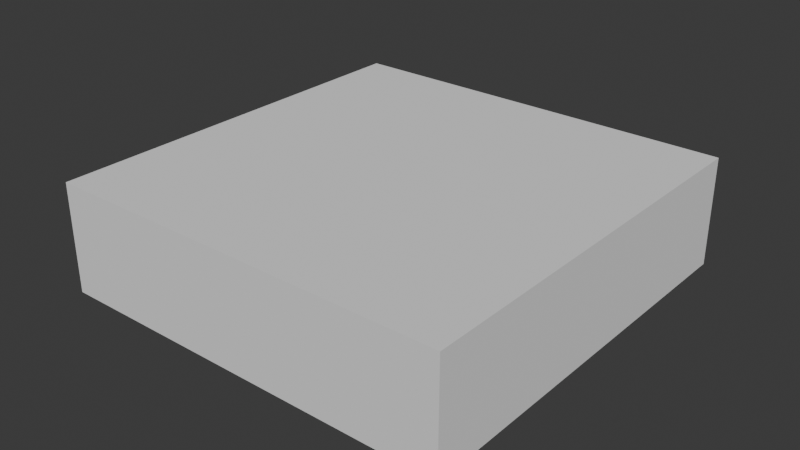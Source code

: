 # Source: RocketTargetCollider.blend  (saved by Blender 5.0.119; exported with 4.5.12 LTS)
import bpy
from mathutils import Matrix  # noqa: F401  (used for matrix-valued properties, if any)

bpy.ops.wm.read_factory_settings(use_empty=True)
scene = bpy.context.scene
scene.name = 'Scene'

# ---- collections
col_collection = bpy.data.collections.new('Collection'); scene.collection.children.link(col_collection)

# ---- world
world_world = bpy.data.worlds.new('World'); scene.world = world_world
world_world.use_nodes = True; world_world.node_tree.nodes.clear()
_N = world_world.node_tree.nodes; _L = world_world.node_tree.links
n0 = _N.new('ShaderNodeOutputWorld'); n0.name = 'World Output'; n0.location = (200, 100)
n1 = _N.new('ShaderNodeBackground'); n1.name = 'Background'; n1.location = (-200, 100)
n1.inputs[0].default_value = (0.05088, 0.05088, 0.05088, 1.0)
_L.new(n1.outputs[0], n0.inputs[0])
n0.is_active_output = True
world_world.color = (0.05088, 0.05088, 0.05088)
world_world.sun_shadow_jitter_overblur = 0.0

# ---- meshes
me_cube_001 = bpy.data.meshes.new('Cube.001')
me_cube_001.from_pydata([(-0.06602, -0.06602, -0.01769), (-0.06602, -0.06602, 0.01769), (-0.06602, 0.06602, -0.01769), (-0.06602, 0.06602, 0.01769), (0.06602, -0.06602, -0.01769), (0.06602, -0.06602, 0.01769), (0.06602, 0.06602, -0.01769), (0.06602, 0.06602, 0.01769)], [], [(0, 1, 3, 2), (2, 3, 7, 6), (6, 7, 5, 4), (4, 5, 1, 0), (2, 6, 4, 0), (7, 3, 1, 5)])
_uv = me_cube_001.uv_layers.new(name='UVMap')
_uv.uv.foreach_set('vector', [0.375, 0.0, 0.625, 0.0, 0.625, 0.25, 0.375, 0.25, 0.375, 0.25, 0.625, 0.25, 0.625, 0.5, 0.375, 0.5, 0.375, 0.5, 0.625, 0.5, 0.625, 0.75, 0.375, 0.75, 0.375, 0.75, 0.625, 0.75, 0.625, 1.0, 0.375, 1.0, 0.125, 0.5, 0.375, 0.5, 0.375, 0.75, 0.125, 0.75, 0.625, 0.5, 0.875, 0.5, 0.875, 0.75, 0.625, 0.75])
me_cube_001.update()

# ---- objects
ob_rockettargetcollider = bpy.data.objects.new('RocketTargetCollider', me_cube_001)

# ---- transforms, parenting, visibility, modifiers, constraints
ob_rockettargetcollider.location = (0.002069, -0.0004042, 0.02729)

# ---- collection membership
col_collection.objects.link(ob_rockettargetcollider)

# ---- scene / render settings (as saved in the file)
scene.frame_start = 1; scene.frame_end = 250; scene.frame_set(1)
scene.render.engine = 'BLENDER_EEVEE_NEXT'
scene.render.bake_bias = 0.0
scene.render.bake_samples = 0
scene.cycles.sampling_pattern = 'TABULATED_SOBOL'
scene.eevee.use_volume_custom_range = False
bpy.context.view_layer.update()

# ---- added for rendering (the .blend has no active camera and no usable light): camera, sun
cam_auto = bpy.data.cameras.new('AutoCamera')
cam_auto.lens = 50.0
cam_auto.sensor_width = 36.0
cam_auto.clip_end = 1000.0
ob_auto_camera = bpy.data.objects.new('AutoCamera', cam_auto)
scene.collection.objects.link(ob_auto_camera)
ob_auto_camera.location = (0.187114, -0.222458, 0.175329)
ob_auto_camera.rotation_euler = (1.09748, -7.21219e-08, 0.694738)
scene.camera = ob_auto_camera
light_auto_sun = bpy.data.lights.new('AutoSun', 'SUN')
light_auto_sun.energy = 3.0
light_auto_sun.angle = 0.0523599
ob_auto_sun = bpy.data.objects.new('AutoSun', light_auto_sun)
scene.collection.objects.link(ob_auto_sun)
ob_auto_sun.rotation_euler = (0.872665, 0.174533, 0.523599)
bpy.context.view_layer.update()
